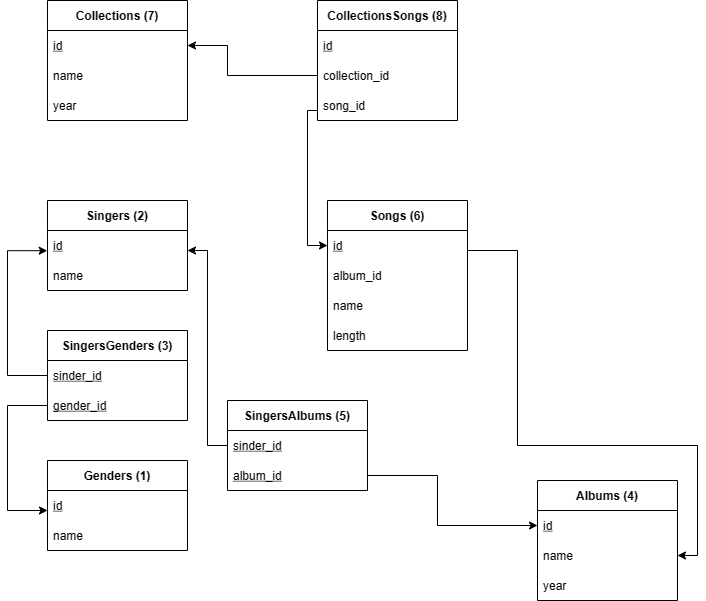

The diagram above was exported from draw.io. Its source (the exported page's mxGraphModel, read from the mxfile embedded in the PNG):
<mxGraphModel dx="808" dy="757" grid="1" gridSize="10" guides="1" tooltips="1" connect="1" arrows="1" fold="1" page="1" pageScale="1" pageWidth="827" pageHeight="1169" background="#ffffff" math="0" shadow="0">
  <root>
    <mxCell id="0" />
    <mxCell id="1" parent="0" />
    <mxCell id="Tmku4NTVN-vOvjJifDed-5" value="Albums (4)" style="swimlane;fontStyle=1;childLayout=stackLayout;horizontal=1;startSize=30;horizontalStack=0;resizeParent=1;resizeParentMax=0;resizeLast=0;collapsible=1;marginBottom=0;" parent="1" vertex="1">
      <mxGeometry x="570" y="520" width="140" height="120" as="geometry">
        <mxRectangle x="340" y="240" width="80" height="30" as="alternateBounds" />
      </mxGeometry>
    </mxCell>
    <mxCell id="Tmku4NTVN-vOvjJifDed-6" value="id" style="text;strokeColor=none;fillColor=none;align=left;verticalAlign=middle;spacingLeft=4;spacingRight=4;overflow=hidden;points=[[0,0.5],[1,0.5]];portConstraint=eastwest;rotatable=0;fontStyle=4" parent="Tmku4NTVN-vOvjJifDed-5" vertex="1">
      <mxGeometry y="30" width="140" height="30" as="geometry" />
    </mxCell>
    <mxCell id="Tmku4NTVN-vOvjJifDed-17" value="name" style="text;strokeColor=none;fillColor=none;align=left;verticalAlign=middle;spacingLeft=4;spacingRight=4;overflow=hidden;points=[[0,0.5],[1,0.5]];portConstraint=eastwest;rotatable=0;" parent="Tmku4NTVN-vOvjJifDed-5" vertex="1">
      <mxGeometry y="60" width="140" height="30" as="geometry" />
    </mxCell>
    <mxCell id="Tmku4NTVN-vOvjJifDed-8" value="year" style="text;strokeColor=none;fillColor=none;align=left;verticalAlign=middle;spacingLeft=4;spacingRight=4;overflow=hidden;points=[[0,0.5],[1,0.5]];portConstraint=eastwest;rotatable=0;" parent="Tmku4NTVN-vOvjJifDed-5" vertex="1">
      <mxGeometry y="90" width="140" height="30" as="geometry" />
    </mxCell>
    <mxCell id="Tmku4NTVN-vOvjJifDed-9" value="Singers (2)" style="swimlane;fontStyle=1;childLayout=stackLayout;horizontal=1;startSize=30;horizontalStack=0;resizeParent=1;resizeParentMax=0;resizeLast=0;collapsible=1;marginBottom=0;" parent="1" vertex="1">
      <mxGeometry x="80" y="240" width="140" height="90" as="geometry" />
    </mxCell>
    <mxCell id="Tmku4NTVN-vOvjJifDed-10" value="id" style="text;strokeColor=none;fillColor=none;align=left;verticalAlign=middle;spacingLeft=4;spacingRight=4;overflow=hidden;points=[[0,0.5],[1,0.5]];portConstraint=eastwest;rotatable=0;fontStyle=4" parent="Tmku4NTVN-vOvjJifDed-9" vertex="1">
      <mxGeometry y="30" width="140" height="30" as="geometry" />
    </mxCell>
    <mxCell id="Tmku4NTVN-vOvjJifDed-11" value="name" style="text;align=left;verticalAlign=middle;spacingLeft=4;spacingRight=4;overflow=hidden;points=[[0,0.5],[1,0.5]];portConstraint=eastwest;rotatable=0;" parent="Tmku4NTVN-vOvjJifDed-9" vertex="1">
      <mxGeometry y="60" width="140" height="30" as="geometry" />
    </mxCell>
    <mxCell id="Tmku4NTVN-vOvjJifDed-26" value="Songs (6)" style="swimlane;fontStyle=1;childLayout=stackLayout;horizontal=1;startSize=30;horizontalStack=0;resizeParent=1;resizeParentMax=0;resizeLast=0;collapsible=1;marginBottom=0;" parent="1" vertex="1">
      <mxGeometry x="360" y="240" width="140" height="150" as="geometry">
        <mxRectangle x="340" y="240" width="80" height="30" as="alternateBounds" />
      </mxGeometry>
    </mxCell>
    <mxCell id="Tmku4NTVN-vOvjJifDed-27" value="id" style="text;strokeColor=none;fillColor=none;align=left;verticalAlign=middle;spacingLeft=4;spacingRight=4;overflow=hidden;points=[[0,0.5],[1,0.5]];portConstraint=eastwest;rotatable=0;opacity=0;fontStyle=4" parent="Tmku4NTVN-vOvjJifDed-26" vertex="1">
      <mxGeometry y="30" width="140" height="30" as="geometry" />
    </mxCell>
    <mxCell id="Tmku4NTVN-vOvjJifDed-28" value="album_id" style="text;strokeColor=none;fillColor=none;align=left;verticalAlign=middle;spacingLeft=4;spacingRight=4;overflow=hidden;points=[[0,0.5],[1,0.5]];portConstraint=eastwest;rotatable=0;opacity=0;" parent="Tmku4NTVN-vOvjJifDed-26" vertex="1">
      <mxGeometry y="60" width="140" height="30" as="geometry" />
    </mxCell>
    <mxCell id="Tmku4NTVN-vOvjJifDed-29" value="name" style="text;strokeColor=none;fillColor=none;align=left;verticalAlign=middle;spacingLeft=4;spacingRight=4;overflow=hidden;points=[[0,0.5],[1,0.5]];portConstraint=eastwest;rotatable=0;" parent="Tmku4NTVN-vOvjJifDed-26" vertex="1">
      <mxGeometry y="90" width="140" height="30" as="geometry" />
    </mxCell>
    <mxCell id="Tmku4NTVN-vOvjJifDed-30" value="length" style="text;strokeColor=none;fillColor=#FFFFFF;align=left;verticalAlign=middle;spacingLeft=4;spacingRight=4;overflow=hidden;points=[[0,0.5],[1,0.5]];portConstraint=eastwest;rotatable=0;opacity=0;" parent="Tmku4NTVN-vOvjJifDed-26" vertex="1">
      <mxGeometry y="120" width="140" height="30" as="geometry" />
    </mxCell>
    <mxCell id="jDcy1Du6pcmRhsrV8c5H-1" value="Genders (1)" style="swimlane;fontStyle=1;childLayout=stackLayout;horizontal=1;startSize=30;horizontalStack=0;resizeParent=1;resizeParentMax=0;resizeLast=0;collapsible=1;marginBottom=0;" parent="1" vertex="1">
      <mxGeometry x="80" y="500" width="140" height="90" as="geometry" />
    </mxCell>
    <mxCell id="jDcy1Du6pcmRhsrV8c5H-2" value="id" style="text;strokeColor=none;fillColor=none;align=left;verticalAlign=middle;spacingLeft=4;spacingRight=4;overflow=hidden;points=[[0,0.5],[1,0.5]];portConstraint=eastwest;rotatable=0;fontStyle=4" parent="jDcy1Du6pcmRhsrV8c5H-1" vertex="1">
      <mxGeometry y="30" width="140" height="30" as="geometry" />
    </mxCell>
    <mxCell id="jDcy1Du6pcmRhsrV8c5H-3" value="name" style="text;align=left;verticalAlign=middle;spacingLeft=4;spacingRight=4;overflow=hidden;points=[[0,0.5],[1,0.5]];portConstraint=eastwest;rotatable=0;" parent="jDcy1Du6pcmRhsrV8c5H-1" vertex="1">
      <mxGeometry y="60" width="140" height="30" as="geometry" />
    </mxCell>
    <mxCell id="jDcy1Du6pcmRhsrV8c5H-4" value="SingersGenders (3)" style="swimlane;fontStyle=1;childLayout=stackLayout;horizontal=1;startSize=30;horizontalStack=0;resizeParent=1;resizeParentMax=0;resizeLast=0;collapsible=1;marginBottom=0;" parent="1" vertex="1">
      <mxGeometry x="80" y="370" width="140" height="90" as="geometry" />
    </mxCell>
    <mxCell id="jDcy1Du6pcmRhsrV8c5H-5" value="sinder_id" style="text;strokeColor=none;fillColor=none;align=left;verticalAlign=middle;spacingLeft=4;spacingRight=4;overflow=hidden;points=[[0,0.5],[1,0.5]];portConstraint=eastwest;rotatable=0;fontStyle=4" parent="jDcy1Du6pcmRhsrV8c5H-4" vertex="1">
      <mxGeometry y="30" width="140" height="30" as="geometry" />
    </mxCell>
    <mxCell id="jDcy1Du6pcmRhsrV8c5H-6" value="gender_id" style="text;align=left;verticalAlign=middle;spacingLeft=4;spacingRight=4;overflow=hidden;points=[[0,0.5],[1,0.5]];portConstraint=eastwest;rotatable=0;fontStyle=4" parent="jDcy1Du6pcmRhsrV8c5H-4" vertex="1">
      <mxGeometry y="60" width="140" height="30" as="geometry" />
    </mxCell>
    <mxCell id="jDcy1Du6pcmRhsrV8c5H-9" style="edgeStyle=orthogonalEdgeStyle;rounded=0;orthogonalLoop=1;jettySize=auto;html=1;entryX=0;entryY=0.5;entryDx=0;entryDy=0;exitX=0;exitY=0.5;exitDx=0;exitDy=0;" parent="jDcy1Du6pcmRhsrV8c5H-4" source="jDcy1Du6pcmRhsrV8c5H-6" edge="1">
      <mxGeometry relative="1" as="geometry">
        <mxPoint x="-120" y="150" as="sourcePoint" />
        <mxPoint y="180" as="targetPoint" />
        <Array as="points">
          <mxPoint x="-40" y="75" />
          <mxPoint x="-40" y="180" />
        </Array>
      </mxGeometry>
    </mxCell>
    <mxCell id="jDcy1Du6pcmRhsrV8c5H-16" value="SingersAlbums (5)" style="swimlane;fontStyle=1;childLayout=stackLayout;horizontal=1;startSize=30;horizontalStack=0;resizeParent=1;resizeParentMax=0;resizeLast=0;collapsible=1;marginBottom=0;" parent="1" vertex="1">
      <mxGeometry x="260" y="440" width="140" height="90" as="geometry" />
    </mxCell>
    <mxCell id="jDcy1Du6pcmRhsrV8c5H-17" value="sinder_id" style="text;strokeColor=none;fillColor=none;align=left;verticalAlign=middle;spacingLeft=4;spacingRight=4;overflow=hidden;points=[[0,0.5],[1,0.5]];portConstraint=eastwest;rotatable=0;fontStyle=4" parent="jDcy1Du6pcmRhsrV8c5H-16" vertex="1">
      <mxGeometry y="30" width="140" height="30" as="geometry" />
    </mxCell>
    <mxCell id="jDcy1Du6pcmRhsrV8c5H-18" value="album_id" style="text;align=left;verticalAlign=middle;spacingLeft=4;spacingRight=4;overflow=hidden;points=[[0,0.5],[1,0.5]];portConstraint=eastwest;rotatable=0;fontStyle=4" parent="jDcy1Du6pcmRhsrV8c5H-16" vertex="1">
      <mxGeometry y="60" width="140" height="30" as="geometry" />
    </mxCell>
    <mxCell id="jDcy1Du6pcmRhsrV8c5H-20" style="edgeStyle=orthogonalEdgeStyle;rounded=0;orthogonalLoop=1;jettySize=auto;html=1;" parent="1" source="jDcy1Du6pcmRhsrV8c5H-16" edge="1">
      <mxGeometry relative="1" as="geometry">
        <mxPoint x="220" y="290" as="targetPoint" />
        <Array as="points">
          <mxPoint x="240" y="485" />
          <mxPoint x="240" y="290" />
        </Array>
      </mxGeometry>
    </mxCell>
    <mxCell id="jDcy1Du6pcmRhsrV8c5H-22" value="Collections (7)" style="swimlane;fontStyle=1;childLayout=stackLayout;horizontal=1;startSize=30;horizontalStack=0;resizeParent=1;resizeParentMax=0;resizeLast=0;collapsible=1;marginBottom=0;" parent="1" vertex="1">
      <mxGeometry x="80" y="40" width="140" height="120" as="geometry">
        <mxRectangle x="340" y="240" width="80" height="30" as="alternateBounds" />
      </mxGeometry>
    </mxCell>
    <mxCell id="jDcy1Du6pcmRhsrV8c5H-23" value="id" style="text;strokeColor=none;fillColor=none;align=left;verticalAlign=middle;spacingLeft=4;spacingRight=4;overflow=hidden;points=[[0,0.5],[1,0.5]];portConstraint=eastwest;rotatable=0;opacity=0;fontStyle=4" parent="jDcy1Du6pcmRhsrV8c5H-22" vertex="1">
      <mxGeometry y="30" width="140" height="30" as="geometry" />
    </mxCell>
    <mxCell id="jDcy1Du6pcmRhsrV8c5H-25" value="name" style="text;strokeColor=none;fillColor=none;align=left;verticalAlign=middle;spacingLeft=4;spacingRight=4;overflow=hidden;points=[[0,0.5],[1,0.5]];portConstraint=eastwest;rotatable=0;" parent="jDcy1Du6pcmRhsrV8c5H-22" vertex="1">
      <mxGeometry y="60" width="140" height="30" as="geometry" />
    </mxCell>
    <mxCell id="jDcy1Du6pcmRhsrV8c5H-26" value="year" style="text;strokeColor=none;fillColor=#FFFFFF;align=left;verticalAlign=middle;spacingLeft=4;spacingRight=4;overflow=hidden;points=[[0,0.5],[1,0.5]];portConstraint=eastwest;rotatable=0;opacity=0;" parent="jDcy1Du6pcmRhsrV8c5H-22" vertex="1">
      <mxGeometry y="90" width="140" height="30" as="geometry" />
    </mxCell>
    <mxCell id="jDcy1Du6pcmRhsrV8c5H-10" style="edgeStyle=orthogonalEdgeStyle;rounded=0;orthogonalLoop=1;jettySize=auto;html=1;entryX=-0.002;entryY=0.673;entryDx=0;entryDy=0;exitX=0;exitY=0.5;exitDx=0;exitDy=0;entryPerimeter=0;" parent="1" source="jDcy1Du6pcmRhsrV8c5H-5" target="Tmku4NTVN-vOvjJifDed-10" edge="1">
      <mxGeometry relative="1" as="geometry">
        <mxPoint x="60" y="395" as="sourcePoint" />
        <mxPoint x="60" y="290" as="targetPoint" />
        <Array as="points">
          <mxPoint x="40" y="415" />
          <mxPoint x="40" y="290" />
        </Array>
      </mxGeometry>
    </mxCell>
    <mxCell id="Tmku4NTVN-vOvjJifDed-32" style="edgeStyle=orthogonalEdgeStyle;rounded=0;orthogonalLoop=1;jettySize=auto;html=1;exitX=1;exitY=0.5;exitDx=0;exitDy=0;entryX=0;entryY=0.5;entryDx=0;entryDy=0;" parent="1" source="jDcy1Du6pcmRhsrV8c5H-18" target="Tmku4NTVN-vOvjJifDed-6" edge="1">
      <mxGeometry relative="1" as="geometry">
        <mxPoint x="370" y="590" as="sourcePoint" />
        <Array as="points">
          <mxPoint x="470" y="515" />
          <mxPoint x="470" y="565" />
        </Array>
      </mxGeometry>
    </mxCell>
    <mxCell id="jDcy1Du6pcmRhsrV8c5H-32" style="edgeStyle=orthogonalEdgeStyle;rounded=0;orthogonalLoop=1;jettySize=auto;html=1;entryX=0;entryY=0.5;entryDx=0;entryDy=0;" parent="1" source="jDcy1Du6pcmRhsrV8c5H-27" target="Tmku4NTVN-vOvjJifDed-27" edge="1">
      <mxGeometry relative="1" as="geometry">
        <Array as="points">
          <mxPoint x="340" y="150" />
          <mxPoint x="340" y="285" />
        </Array>
      </mxGeometry>
    </mxCell>
    <mxCell id="jDcy1Du6pcmRhsrV8c5H-27" value="CollectionsSongs (8)" style="swimlane;fontStyle=1;childLayout=stackLayout;horizontal=1;startSize=30;horizontalStack=0;resizeParent=1;resizeParentMax=0;resizeLast=0;collapsible=1;marginBottom=0;" parent="1" vertex="1">
      <mxGeometry x="350" y="40" width="140" height="120" as="geometry" />
    </mxCell>
    <mxCell id="jDcy1Du6pcmRhsrV8c5H-28" value="id" style="text;strokeColor=none;fillColor=none;align=left;verticalAlign=middle;spacingLeft=4;spacingRight=4;overflow=hidden;points=[[0,0.5],[1,0.5]];portConstraint=eastwest;rotatable=0;fontStyle=4" parent="jDcy1Du6pcmRhsrV8c5H-27" vertex="1">
      <mxGeometry y="30" width="140" height="30" as="geometry" />
    </mxCell>
    <mxCell id="jDcy1Du6pcmRhsrV8c5H-29" value="collection_id" style="text;align=left;verticalAlign=middle;spacingLeft=4;spacingRight=4;overflow=hidden;points=[[0,0.5],[1,0.5]];portConstraint=eastwest;rotatable=0;fontStyle=0" parent="jDcy1Du6pcmRhsrV8c5H-27" vertex="1">
      <mxGeometry y="60" width="140" height="30" as="geometry" />
    </mxCell>
    <mxCell id="jDcy1Du6pcmRhsrV8c5H-31" value="song_id" style="text;strokeColor=none;fillColor=none;align=left;verticalAlign=middle;spacingLeft=4;spacingRight=4;overflow=hidden;points=[[0,0.5],[1,0.5]];portConstraint=eastwest;rotatable=0;fontStyle=0" parent="jDcy1Du6pcmRhsrV8c5H-27" vertex="1">
      <mxGeometry y="90" width="140" height="30" as="geometry" />
    </mxCell>
    <mxCell id="jDcy1Du6pcmRhsrV8c5H-30" style="edgeStyle=orthogonalEdgeStyle;rounded=0;orthogonalLoop=1;jettySize=auto;html=1;exitX=0;exitY=0.5;exitDx=0;exitDy=0;entryX=1;entryY=0.5;entryDx=0;entryDy=0;" parent="1" source="jDcy1Du6pcmRhsrV8c5H-29" target="jDcy1Du6pcmRhsrV8c5H-23" edge="1">
      <mxGeometry relative="1" as="geometry">
        <mxPoint x="230" y="190" as="sourcePoint" />
        <mxPoint x="260" y="80" as="targetPoint" />
        <Array as="points">
          <mxPoint x="260" y="115" />
          <mxPoint x="260" y="85" />
        </Array>
      </mxGeometry>
    </mxCell>
    <mxCell id="jDcy1Du6pcmRhsrV8c5H-21" style="edgeStyle=orthogonalEdgeStyle;rounded=0;orthogonalLoop=1;jettySize=auto;html=1;" parent="1" source="Tmku4NTVN-vOvjJifDed-26" edge="1">
      <mxGeometry relative="1" as="geometry">
        <Array as="points">
          <mxPoint x="550" y="290" />
          <mxPoint x="550" y="485" />
          <mxPoint x="730" y="485" />
          <mxPoint x="730" y="595" />
        </Array>
        <mxPoint x="710" y="595" as="targetPoint" />
      </mxGeometry>
    </mxCell>
  </root>
</mxGraphModel>